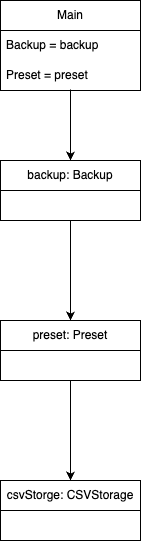

The diagram above was exported from draw.io. Its source (the exported page's mxGraphModel, read from the mxfile embedded in the PNG):
<mxGraphModel dx="1026" dy="650" grid="1" gridSize="10" guides="1" tooltips="1" connect="1" arrows="1" fold="1" page="1" pageScale="1" pageWidth="827" pageHeight="1169" math="0" shadow="0">
  <root>
    <mxCell id="0" />
    <mxCell id="1" parent="0" />
    <mxCell id="h3RtuzPz5UC1OFwCHDv9-17" value="backup: Backup" style="swimlane;fontStyle=0;childLayout=stackLayout;horizontal=1;startSize=30;horizontalStack=0;resizeParent=1;resizeParentMax=0;resizeLast=0;collapsible=1;marginBottom=0;whiteSpace=wrap;html=1;" vertex="1" parent="1">
      <mxGeometry x="370" y="170" width="140" height="60" as="geometry" />
    </mxCell>
    <mxCell id="h3RtuzPz5UC1OFwCHDv9-18" value="preset: Preset" style="swimlane;fontStyle=0;childLayout=stackLayout;horizontal=1;startSize=30;horizontalStack=0;resizeParent=1;resizeParentMax=0;resizeLast=0;collapsible=1;marginBottom=0;whiteSpace=wrap;html=1;" vertex="1" parent="1">
      <mxGeometry x="370" y="330" width="140" height="60" as="geometry" />
    </mxCell>
    <mxCell id="h3RtuzPz5UC1OFwCHDv9-19" value="csvStorge: CSVStorage" style="swimlane;fontStyle=0;childLayout=stackLayout;horizontal=1;startSize=30;horizontalStack=0;resizeParent=1;resizeParentMax=0;resizeLast=0;collapsible=1;marginBottom=0;whiteSpace=wrap;html=1;" vertex="1" parent="1">
      <mxGeometry x="370" y="490" width="140" height="60" as="geometry" />
    </mxCell>
    <mxCell id="h3RtuzPz5UC1OFwCHDv9-20" value="" style="endArrow=classic;html=1;rounded=0;entryX=0.5;entryY=0;entryDx=0;entryDy=0;exitX=0.5;exitY=0.967;exitDx=0;exitDy=0;exitPerimeter=0;" edge="1" parent="1" source="h3RtuzPz5UC1OFwCHDv9-25" target="h3RtuzPz5UC1OFwCHDv9-17">
      <mxGeometry width="50" height="50" relative="1" as="geometry">
        <mxPoint x="470" y="110" as="sourcePoint" />
        <mxPoint x="470.98" y="160" as="targetPoint" />
      </mxGeometry>
    </mxCell>
    <mxCell id="h3RtuzPz5UC1OFwCHDv9-21" value="" style="endArrow=classic;html=1;rounded=0;exitX=0.5;exitY=1;exitDx=0;exitDy=0;entryX=0.5;entryY=0;entryDx=0;entryDy=0;" edge="1" parent="1" source="h3RtuzPz5UC1OFwCHDv9-17" target="h3RtuzPz5UC1OFwCHDv9-18">
      <mxGeometry width="50" height="50" relative="1" as="geometry">
        <mxPoint x="620" y="220" as="sourcePoint" />
        <mxPoint x="620" y="320" as="targetPoint" />
      </mxGeometry>
    </mxCell>
    <mxCell id="h3RtuzPz5UC1OFwCHDv9-22" value="" style="endArrow=classic;html=1;rounded=0;exitX=0.5;exitY=1;exitDx=0;exitDy=0;entryX=0.5;entryY=0;entryDx=0;entryDy=0;" edge="1" parent="1" source="h3RtuzPz5UC1OFwCHDv9-18" target="h3RtuzPz5UC1OFwCHDv9-19">
      <mxGeometry width="50" height="50" relative="1" as="geometry">
        <mxPoint x="630" y="350" as="sourcePoint" />
        <mxPoint x="630" y="450" as="targetPoint" />
      </mxGeometry>
    </mxCell>
    <mxCell id="h3RtuzPz5UC1OFwCHDv9-23" value="Main" style="swimlane;fontStyle=0;childLayout=stackLayout;horizontal=1;startSize=30;horizontalStack=0;resizeParent=1;resizeParentMax=0;resizeLast=0;collapsible=1;marginBottom=0;whiteSpace=wrap;html=1;" vertex="1" parent="1">
      <mxGeometry x="370" y="10" width="140" height="90" as="geometry" />
    </mxCell>
    <mxCell id="h3RtuzPz5UC1OFwCHDv9-24" value="Backup = backup" style="text;strokeColor=none;fillColor=none;align=left;verticalAlign=middle;spacingLeft=4;spacingRight=4;overflow=hidden;points=[[0,0.5],[1,0.5]];portConstraint=eastwest;rotatable=0;whiteSpace=wrap;html=1;" vertex="1" parent="h3RtuzPz5UC1OFwCHDv9-23">
      <mxGeometry y="30" width="140" height="30" as="geometry" />
    </mxCell>
    <mxCell id="h3RtuzPz5UC1OFwCHDv9-25" value="Preset = preset" style="text;strokeColor=none;fillColor=none;align=left;verticalAlign=middle;spacingLeft=4;spacingRight=4;overflow=hidden;points=[[0,0.5],[1,0.5]];portConstraint=eastwest;rotatable=0;whiteSpace=wrap;html=1;" vertex="1" parent="h3RtuzPz5UC1OFwCHDv9-23">
      <mxGeometry y="60" width="140" height="30" as="geometry" />
    </mxCell>
  </root>
</mxGraphModel>